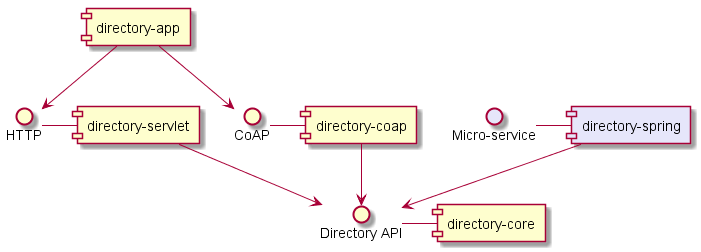

The diagram above was rendered by PlantUML. Its source (embedded in the PNG):
@startuml

interface "Directory API" as API
interface "Micro-service" as MS #Lavender

component [directory-spring] #Lavender

API - [directory-core]
HTTP - [directory-servlet]
CoAP - [directory-coap]
MS - [directory-spring]
[directory-servlet] --> API
[directory-coap] --> API
[directory-spring] --> API
[directory-app] --> HTTP
[directory-app] --> CoAP

@enduml